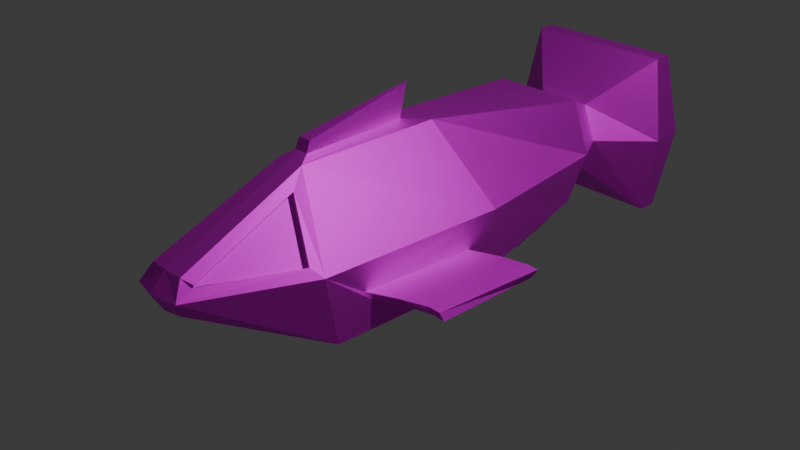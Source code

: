 # Source: TorpedoFish.blend  (saved by Blender 5.0.119; exported with 4.5.12 LTS)
import bpy
from mathutils import Matrix  # noqa: F401  (used for matrix-valued properties, if any)

bpy.ops.wm.read_factory_settings(use_empty=True)
scene = bpy.context.scene
scene.name = 'Scene'

# ---- collections
col_collection = bpy.data.collections.new('Collection'); scene.collection.children.link(col_collection)

# ---- images (referenced by path relative to the original .blend; pixels are not part of the script)
import os
ASSET_DIR = os.environ.get("B2B_ASSET_DIR", "")  # directory of the original .blend (textures are referenced by path, not embedded)
HERE = os.path.dirname(os.path.abspath(__file__))  # packed textures are extracted next to this script under _unpacked/

def load_image(name, relpath, width, height, colorspace="sRGB"):
    """Load a texture the original file referenced (path relative to the .blend, or extracted next to this script)."""
    p = next((c for c in (os.path.join(HERE, relpath), os.path.join(ASSET_DIR, relpath)) if relpath and os.path.exists(c)), "")
    if p:
        img = bpy.data.images.load(p, check_existing=True)
        img.name = name
    else:  # same state as the original file: an image datablock whose file is absent (Cycles renders it pink)
        img = bpy.data.images.new(name, width, height)
        img.source = "FILE"
        img.filepath = "//" + (relpath or name)
    img.colorspace_settings.name = colorspace
    return img
img_material_001_base_color = load_image('Material.001 Base Color', 'Material.001 Base Color.png', 1024, 1024, 'sRGB')

# ---- materials (node trees are filled in below, after node groups)
mat_material_001 = bpy.data.materials.new('Material.001')

# ---- material node trees
mat_material_001.use_nodes = True; mat_material_001.node_tree.nodes.clear()
_N = mat_material_001.node_tree.nodes; _L = mat_material_001.node_tree.links
n0 = _N.new('ShaderNodeBsdfPrincipled'); n0.name = 'Principled BSDF'; n0.location = (-200, 100)
n0.inputs[1].default_value = 1.0
n0.inputs[2].default_value = 0.6173
n0.inputs[3].default_value = 1.0
n1 = _N.new('ShaderNodeOutputMaterial'); n1.name = 'Material Output'; n1.location = (200, 100)
n2 = _N.new('ShaderNodeTexImage'); n2.name = 'Image Texture'; n2.location = (-490, 71)
n2.image = img_material_001_base_color
_L.new(n0.outputs[0], n1.inputs[0])
_L.new(n2.outputs[0], n0.inputs[0])
n1.is_active_output = True

# ---- world
world_world = bpy.data.worlds.new('World'); scene.world = world_world
world_world.use_nodes = True; world_world.node_tree.nodes.clear()
_N = world_world.node_tree.nodes; _L = world_world.node_tree.links
n0 = _N.new('ShaderNodeOutputWorld'); n0.name = 'World Output'; n0.location = (200, 100)
n1 = _N.new('ShaderNodeBackground'); n1.name = 'Background'; n1.location = (-200, 100)
n1.inputs[0].default_value = (0.05088, 0.05088, 0.05088, 1.0)
_L.new(n1.outputs[0], n0.inputs[0])
n0.is_active_output = True
world_world.color = (0.05088, 0.05088, 0.05088)
world_world.sun_shadow_jitter_overblur = 0.0

# ---- cameras
cam_camera = bpy.data.cameras.new('Camera')
cam_camera.clip_end = 100.0
cam_camera.ortho_scale = 7.314

# ---- lights
light_light = bpy.data.lights.new('Light', 'POINT')
light_light.energy = 1000.0
light_light.shadow_soft_size = 0.1

# ---- meshes
me_cube_001 = bpy.data.meshes.new('Cube.001')
me_cube_001.from_pydata([(0.8569, -0.6137, -0.5894), (0.08912, -0.7485, 0.7725), (0.4991, 1.769, -0.9615), (0.01882, 0.5652, 0.7759), (0.3155, -2.281, -0.003866), (0.2073, -2.391, -0.3376), (0.316, 3.056, -0.7783), (0.5534, 2.828, 0.5391), (0.3262, 3.321, -0.5127), (0.3262, 3.321, 0.3119), (0.8897, 3.908, -1.076), (0.8897, 3.908, 0.8754), (0.8897, 4.129, -1.076), (0.8897, 4.129, 0.8754), (0.0, 1.0, -1.0), (0.0, 0.7819, 0.7465), (0.0, -1.0, -1.0), (0.0, -0.819, 0.7496), (0.0, -2.423, -0.3497), (0.0, -2.376, 0.06789), (0.0, 2.828, -0.7398), (0.0, 2.828, 0.5391), (0.0, 3.321, -0.5127), (0.0, 3.321, 0.3119), (0.0, 3.908, -1.076), (0.0, 3.908, 0.8754), (0.0, 4.129, -1.076), (0.0, 4.129, 0.8754), (0.9214, 0.7037, -0.4851), (0.8188, -0.656, -0.5057), (0.298, -2.281, -0.04171), (0.7365, 2.882, -0.0946), (0.5145, 3.29, -0.09665), (1.067, 3.837, -0.09155), (1.025, 4.264, -0.09155), (0.0, 4.32, -0.09155), (0.0, -2.554, -0.1355), (0.8521, 0.6806, -0.6079), (0.5534, 2.828, -0.7398), (0.3043, 1.579, -1.134), (0.2733, 1.271, -0.9615), (0.2733, 2.557, -0.7783), (0.3043, 2.271, -1.036), (0.4256, 2.078, -1.134), (0.3273, 2.769, -1.036), (0.9976, 1.017, -0.09224), (0.8072, 1.004, -1.0), (0.8044, -1.003, -0.9714), (0.7367, -1.279, -0.03298), (0.2189, 0.8318, 0.7483), (0.0, 0.5808, 0.7697), (0.2641, -1.065, 0.524), (0.0, -0.7512, 0.7723), (0.0, 0.6354, 1.044), (0.0, -0.7167, 0.8534), (0.01129, 0.6335, 1.044), (0.0829, -0.7175, 0.8521), (0.0, 0.6482, 1.096), (0.0, -0.7098, 0.8694), (0.01045, 0.6463, 1.096), (0.08155, -0.7106, 0.8681), (0.0, 0.6482, 1.096), (0.0, -0.7098, 0.8694), (0.01045, 0.6463, 1.096), (0.08155, -0.7106, 0.8681), (0.0, 0.6535, 1.12), (0.0, -0.7061, 0.878), (0.01172, 0.6516, 1.119), (0.08117, -0.7069, 0.8767), (0.0, 0.6574, 1.137), (0.0, -0.7031, 0.885), (0.01255, 0.6555, 1.137), (0.08082, -0.7039, 0.8836), (0.0, 0.661, 1.154), (0.0, -0.6999, 0.8924), (0.0133, 0.6591, 1.154), (0.08042, -0.7007, 0.891), (0.2243, -2.361, 0.06175), (0.1674, -0.8767, 0.7123), (0.8629, -1.193, -0.1347), (0.3065, -2.484, -0.1392), (0.2565, -2.258, -0.05741), (0.2051, -1.042, 0.4704), (0.6777, -1.256, -0.08652), (0.239, -2.258, -0.09525), (0.9933, 1.0, -0.1103), (0.8103, 0.9882, -0.982), (0.8065, -0.9845, -0.9501), (0.8603, -1.177, -0.1486), (1.195, 0.9071, -0.5331), (1.128, 0.8843, -0.6559), (1.129, -0.405, -0.6374), (1.094, -0.4523, -0.5536), (1.455, 1.039, -0.5764), (1.381, 1.039, -0.6992), (1.39, -0.2756, -0.6807), (1.348, -0.2975, -0.5969), (1.581, 1.057, -0.5955), (1.507, 1.057, -0.7183), (1.519, -0.2645, -0.6998), (1.474, -0.2796, -0.6161), (-0.8569, -0.6137, -0.5894), (-0.08912, -0.7485, 0.7725), (-0.4991, 1.769, -0.9615), (-0.01882, 0.5652, 0.7759), (-0.3155, -2.281, -0.003866), (-0.2073, -2.391, -0.3376), (-0.316, 3.056, -0.7783), (-0.5534, 2.828, 0.5391), (-0.3262, 3.321, -0.5127), (-0.3262, 3.321, 0.3119), (-0.8897, 3.908, -1.076), (-0.8897, 3.908, 0.8754), (-0.8897, 4.129, -1.076), (-0.8897, 4.129, 0.8754), (-0.9214, 0.7037, -0.4851), (-0.8188, -0.656, -0.5057), (-0.298, -2.281, -0.04171), (-0.7365, 2.882, -0.0946), (-0.5145, 3.29, -0.09665), (-1.067, 3.837, -0.09155), (-1.025, 4.264, -0.09155), (-0.8521, 0.6806, -0.6079), (-0.5534, 2.828, -0.7398), (-0.3043, 1.579, -1.134), (-0.2733, 1.271, -0.9615), (-0.2733, 2.557, -0.7783), (-0.3043, 2.271, -1.036), (-0.4256, 2.078, -1.134), (-0.3273, 2.769, -1.036), (-0.9976, 1.017, -0.09224), (-0.8072, 1.004, -1.0), (-0.8044, -1.003, -0.9714), (-0.7367, -1.279, -0.03298), (-0.2189, 0.8318, 0.7483), (-0.2641, -1.065, 0.524), (-0.01129, 0.6335, 1.044), (-0.0829, -0.7175, 0.8521), (-0.01045, 0.6463, 1.096), (-0.08155, -0.7106, 0.8681), (-0.01045, 0.6463, 1.096), (-0.08155, -0.7106, 0.8681), (-0.01172, 0.6516, 1.119), (-0.08117, -0.7069, 0.8767), (-0.01255, 0.6555, 1.137), (-0.08082, -0.7039, 0.8836), (-0.0133, 0.6591, 1.154), (-0.08042, -0.7007, 0.891), (-0.2243, -2.361, 0.06175), (-0.1674, -0.8767, 0.7123), (-0.8629, -1.193, -0.1347), (-0.3065, -2.484, -0.1392), (-0.2565, -2.258, -0.05741), (-0.2051, -1.042, 0.4704), (-0.6777, -1.256, -0.08652), (-0.239, -2.258, -0.09525), (-0.9933, 1.0, -0.1103), (-0.8103, 0.9882, -0.982), (-0.8065, -0.9845, -0.9501), (-0.8603, -1.177, -0.1486), (-1.195, 0.9071, -0.5331), (-1.128, 0.8843, -0.6559), (-1.129, -0.405, -0.6374), (-1.094, -0.4523, -0.5536), (-1.455, 1.039, -0.5764), (-1.381, 1.039, -0.6992), (-1.39, -0.2756, -0.6807), (-1.348, -0.2975, -0.5969), (-1.581, 1.057, -0.5955), (-1.507, 1.057, -0.7183), (-1.519, -0.2645, -0.6998), (-1.474, -0.2796, -0.6161)], [], [(15, 49, 7, 21), (45, 49, 78, 79), (14, 46, 47, 16), (51, 4, 81, 82), (16, 47, 5, 18), (21, 7, 9, 23), (45, 46, 38, 31), (32, 8, 10, 33), (31, 38, 8, 32), (25, 11, 13, 27), (23, 9, 11, 25), (35, 27, 13, 34), (33, 10, 12, 34), (10, 24, 26, 12), (8, 22, 24, 10), (38, 20, 22, 8), (80, 77, 19, 36), (78, 17, 19, 77), (1, 3, 55, 56), (41, 6, 44, 42), (5, 80, 36, 18), (11, 33, 34, 13), (26, 35, 34, 12), (7, 31, 32, 9), (9, 32, 33, 11), (49, 45, 31, 7), (47, 79, 80, 5), (28, 29, 92, 89), (2, 6, 38, 46), (40, 2, 46, 14), (6, 41, 20, 38), (41, 40, 14, 20), (43, 39, 42, 44), (6, 2, 43, 44), (40, 41, 42, 39), (2, 40, 39, 43), (85, 86, 46, 45), (86, 87, 47, 46), (87, 88, 79, 47), (88, 85, 45, 79), (50, 3, 49, 15), (3, 1, 78, 49), (1, 52, 17, 78), (52, 50, 15, 17), (55, 53, 57, 59), (50, 52, 54, 53), (52, 1, 56, 54), (3, 50, 53, 55), (60, 59, 63, 64), (56, 55, 59, 60), (53, 54, 58, 57), (54, 56, 60, 58), (64, 63, 67, 68), (57, 58, 62, 61), (58, 60, 64, 62), (59, 57, 61, 63), (66, 68, 72, 70), (61, 62, 66, 65), (62, 64, 68, 66), (63, 61, 65, 67), (72, 71, 75, 76), (67, 65, 69, 71), (68, 67, 71, 72), (65, 66, 70, 69), (73, 74, 76, 75), (69, 70, 74, 73), (70, 72, 76, 74), (71, 69, 73, 75), (4, 51, 78, 77), (51, 48, 79, 78), (30, 4, 77, 80), (48, 30, 80, 79), (83, 82, 81, 84), (30, 48, 83, 84), (48, 51, 82, 83), (4, 30, 84, 81), (28, 37, 86, 85), (37, 0, 87, 86), (0, 29, 88, 87), (29, 28, 85, 88), (92, 91, 95, 96), (0, 37, 90, 91), (29, 0, 91, 92), (37, 28, 89, 90), (96, 95, 99, 100), (90, 89, 93, 94), (89, 92, 96, 93), (91, 90, 94, 95), (98, 97, 100, 99), (94, 93, 97, 98), (93, 96, 100, 97), (95, 94, 98, 99), (15, 21, 108, 134), (130, 150, 149, 134), (14, 16, 132, 131), (135, 153, 152, 105), (16, 18, 106, 132), (21, 23, 110, 108), (130, 118, 123, 131), (119, 120, 111, 109), (118, 119, 109, 123), (25, 27, 114, 112), (23, 25, 112, 110), (35, 121, 114, 27), (120, 121, 113, 111), (111, 113, 26, 24), (109, 111, 24, 22), (123, 109, 22, 20), (151, 36, 19, 148), (149, 148, 19, 17), (102, 137, 136, 104), (126, 127, 129, 107), (106, 18, 36, 151), (112, 114, 121, 120), (26, 113, 121, 35), (108, 110, 119, 118), (110, 112, 120, 119), (134, 108, 118, 130), (132, 106, 151, 150), (115, 160, 163, 116), (103, 131, 123, 107), (125, 14, 131, 103), (107, 123, 20, 126), (126, 20, 14, 125), (128, 129, 127, 124), (107, 129, 128, 103), (125, 124, 127, 126), (103, 128, 124, 125), (156, 130, 131, 157), (157, 131, 132, 158), (158, 132, 150, 159), (159, 150, 130, 156), (50, 15, 134, 104), (104, 134, 149, 102), (102, 149, 17, 52), (136, 138, 57, 53), (52, 54, 137, 102), (104, 136, 53, 50), (139, 141, 140, 138), (137, 139, 138, 136), (54, 58, 139, 137), (141, 143, 142, 140), (58, 62, 141, 139), (138, 140, 61, 57), (66, 70, 145, 143), (62, 66, 143, 141), (140, 142, 65, 61), (145, 147, 146, 144), (142, 144, 69, 65), (143, 145, 144, 142), (73, 146, 147, 74), (70, 74, 147, 145), (144, 146, 73, 69), (105, 148, 149, 135), (135, 149, 150, 133), (117, 151, 148, 105), (133, 150, 151, 117), (154, 155, 152, 153), (117, 155, 154, 133), (133, 154, 153, 135), (105, 152, 155, 117), (115, 156, 157, 122), (122, 157, 158, 101), (101, 158, 159, 116), (116, 159, 156, 115), (163, 167, 166, 162), (101, 162, 161, 122), (116, 163, 162, 101), (122, 161, 160, 115), (167, 171, 170, 166), (161, 165, 164, 160), (160, 164, 167, 163), (162, 166, 165, 161), (169, 170, 171, 168), (165, 169, 168, 164), (164, 168, 171, 167), (166, 170, 169, 165)])
_uv = me_cube_001.uv_layers.new(name='UVMap')
_uv.uv.foreach_set('vector', [0.383, 0.3208, 0.3625, 0.3085, 0.3127, 0.003879, 0.3656, 0.01586, 0.1889, 0.2748, 0.3625, 0.3085, 0.357, 0.567, 0.1889, 0.6104, 0.4086, 0.48, 0.5287, 0.4763, 0.534, 0.782, 0.4152, 0.7848, 0.8787, 0.5746, 0.8844, 0.7764, 0.8736, 0.776, 0.8679, 0.5742, 0.4152, 0.7848, 0.534, 0.782, 0.4289, 0.9942, 0.3986, 1.0, 0.71, 0.5142, 0.71, 0.4335, 0.7562, 0.4466, 0.7562, 0.4942, 0.1466, 0.3681, 0.006705, 0.3887, -1.127e-08, 0.1053, 0.1, 0.08513, 0.8171, 0.6131, 0.8341, 0.6776, 0.7429, 0.7188, 0.7429, 0.5742, 0.1, 0.08513, -1.127e-08, 0.1053, 0.01632, 0.02097, 0.08439, 0.01947, 0.7888, 0.4335, 0.7888, 0.5207, 0.7562, 0.5272, 0.7562, 0.4401, 0.6361, 0.7069, 0.6361, 0.6572, 0.7429, 0.5742, 0.7429, 0.7096, 0.5425, 0.156, 0.534, 0.006095, 0.6636, -1.049e-09, 0.6893, 0.1477, 0.7542, 0.1381, 0.7542, 0.291, 0.7212, 0.2932, 0.6893, 0.1438, 0.534, 0.03363, 0.4015, 0.03712, 0.4008, 0.003494, 0.5332, -3.86e-08, 0.4336, 0.1238, 0.385, 0.1251, 0.4015, 0.03712, 0.534, 0.03363, 0.4765, 0.1987, 0.3941, 0.2008, 0.385, 0.1251, 0.4336, 0.1238, 0.6361, 0.7441, 0.6493, 0.7097, 0.6834, 0.7096, 0.6823, 0.7468, 0.357, 0.567, 0.3777, 0.5614, 0.2912, 0.8044, 0.2691, 0.7973, 0.8483, 0.5175, 0.8163, 0.3213, 0.854, 0.3035, 0.8591, 0.5106, 0.8074, 0.07579, 0.8139, -7.791e-08, 0.8495, 0.04679, 0.8431, 0.1226, 0.652, 0.7696, 0.6361, 0.7441, 0.6823, 0.7468, 0.6834, 0.7729, 0.7242, -3.031e-08, 0.7542, 0.1381, 0.6893, 0.1438, 0.6912, 0.002261, 0.534, 0.3001, 0.5425, 0.156, 0.6893, 0.1477, 0.6636, 0.294, 0.1889, 0.07276, 0.1, 0.08513, 0.08439, 0.01947, 0.1381, -6.938e-08, 0.8144, 0.3307, 0.8106, 0.3975, 0.71, 0.4335, 0.71, 0.3001, 0.3625, 0.3085, 0.1889, 0.2748, 0.2202, -1.95e-08, 0.3127, 0.003879, 0.05165, 0.6859, 0.181, 0.6942, 0.1889, 0.8731, 0.1546, 0.862, 0.71, 0.3672, 0.7095, 0.5742, 0.6787, 0.5377, 0.6794, 0.3309, 0.4791, 0.3608, 0.4416, 0.165, 0.4765, 0.1987, 0.5287, 0.4763, 0.4471, 0.4376, 0.4791, 0.3608, 0.5287, 0.4763, 0.4086, 0.48, 0.4416, 0.165, 0.4369, 0.2411, 0.3941, 0.2008, 0.4765, 0.1987, 0.4369, 0.2411, 0.4471, 0.4376, 0.4086, 0.48, 0.3941, 0.2008, 0.8816, 0.4062, 0.8612, 0.4817, 0.8612, 0.376, 0.867, 0.3001, 0.8679, 0.5742, 0.8669, 0.7742, 0.8341, 0.7301, 0.8346, 0.6226, 0.8192, 0.2736, 0.8074, 0.07579, 0.8431, 0.1226, 0.8495, 0.2288, 0.8669, 0.7742, 0.8679, 0.8431, 0.8383, 0.8014, 0.8341, 0.7301, 0.1441, 0.371, 0.00978, 0.3906, 0.006705, 0.3887, 0.1466, 0.3681, 0.00978, 0.3906, 0.05448, 0.6827, 0.05165, 0.6859, 0.006705, 0.3887, 0.05448, 0.6827, 0.1785, 0.6921, 0.181, 0.6942, 0.05165, 0.6859, 0.1785, 0.6921, 0.1441, 0.371, 0.1466, 0.3681, 0.181, 0.6942, 0.385, 0.3507, 0.3839, 0.3526, 0.3625, 0.3085, 0.383, 0.3208, 0.3839, 0.3526, 0.3721, 0.5486, 0.357, 0.567, 0.3625, 0.3085, 0.3721, 0.5486, 0.3806, 0.5509, 0.3777, 0.5614, 0.357, 0.567, 0.7577, 0.01033, 0.7577, 0.2134, 0.7542, 0.244, 0.7542, -1.238e-10, 0.7116, 0.5589, 0.71, 0.5591, 0.7102, 0.5516, 0.7116, 0.5514, 0.7577, 0.2134, 0.7577, 0.01033, 0.7701, 0.01556, 0.7995, 0.2216, 0.7236, 0.5302, 0.71, 0.5301, 0.711, 0.5171, 0.7236, 0.5168, 0.8163, 0.3213, 0.8144, 0.3187, 0.8536, 0.3029, 0.854, 0.3035, 0.534, 0.5547, 0.534, 0.5547, 0.534, 0.5547, 0.534, 0.5547, 0.8591, 0.5106, 0.854, 0.3035, 0.8612, 0.3001, 0.8612, 0.5091, 0.7995, 0.2216, 0.7701, 0.01556, 0.7725, 0.01662, 0.8074, 0.2236, 0.7236, 0.5168, 0.711, 0.5171, 0.7112, 0.5145, 0.7236, 0.5142, 0.8836, 0.2126, 0.8783, 0.003686, 0.8817, 0.002167, 0.8847, 0.2118, 0.534, 0.5547, 0.534, 0.5547, 0.534, 0.5547, 0.534, 0.5547, 0.534, 0.5547, 0.534, 0.5547, 0.534, 0.5547, 0.534, 0.5547, 0.534, 0.5547, 0.534, 0.5547, 0.534, 0.5547, 0.534, 0.5547, 0.7124, 0.5302, 0.7124, 0.5426, 0.7113, 0.5425, 0.7113, 0.5302, 0.8783, 0.003604, 0.8731, 0.2134, 0.872, 0.2126, 0.8749, 0.002115, 0.7138, 0.5303, 0.7138, 0.5427, 0.7124, 0.5426, 0.7124, 0.5302, 0.7115, 0.5512, 0.71, 0.5514, 0.71, 0.548, 0.7117, 0.5478, 0.8856, 0.2111, 0.8842, 0.001065, 0.8866, -4.427e-09, 0.8866, 0.2104, 0.7117, 0.5478, 0.71, 0.548, 0.71, 0.5454, 0.7118, 0.5452, 0.8847, 0.2118, 0.8817, 0.002167, 0.8842, 0.001065, 0.8856, 0.2111, 0.8749, 0.002115, 0.872, 0.2126, 0.871, 0.212, 0.8724, 0.001039, 0.8896, 0.3001, 0.8896, 0.5112, 0.8816, 0.5109, 0.8883, 0.3003, 0.8724, 0.001039, 0.871, 0.212, 0.87, 0.2113, 0.87, 2.591e-08, 0.7113, 0.5302, 0.7113, 0.5425, 0.7101, 0.5424, 0.71, 0.5302, 0.7118, 0.5452, 0.71, 0.5454, 0.71, 0.5429, 0.7119, 0.5427, 0.2529, 0.7842, 0.3248, 0.5956, 0.357, 0.567, 0.2691, 0.7973, 0.3248, 0.5956, 0.2127, 0.6248, 0.1889, 0.6104, 0.357, 0.567, 0.2501, 0.7851, 0.2529, 0.7842, 0.2691, 0.7973, 0.237, 0.8166, 0.2127, 0.6248, 0.2501, 0.7851, 0.237, 0.8166, 0.1889, 0.6104, 0.534, 0.6219, 0.6282, 0.5547, 0.6282, 0.7565, 0.6259, 0.7584, 0.636, 0.5547, 0.636, 0.7082, 0.6282, 0.7117, 0.6282, 0.5582, 0.6966, 0.8259, 0.6966, 0.71, 0.7082, 0.7096, 0.7082, 0.8256, 0.8844, 0.7764, 0.8787, 0.7787, 0.8679, 0.7783, 0.8736, 0.776, 0.09249, 0.4228, 0.07262, 0.4278, 0.00978, 0.3906, 0.1441, 0.371, 0.07262, 0.4278, 0.1018, 0.6196, 0.05448, 0.6827, 0.00978, 0.3906, 0.1018, 0.6196, 0.1138, 0.6229, 0.1785, 0.6921, 0.05448, 0.6827, 0.1138, 0.6229, 0.09249, 0.4228, 0.1441, 0.371, 0.1785, 0.6921, 0.6841, 0.7502, 0.6944, 0.7552, 0.6947, 0.7941, 0.6834, 0.7877, 0.534, 0.5547, 0.534, 0.3575, 0.5766, 0.3265, 0.576, 0.5229, 0.6862, 0.7096, 0.6966, 0.7152, 0.6944, 0.7552, 0.6841, 0.7502, 0.7902, 0.4335, 0.8104, 0.4412, 0.8092, 0.4912, 0.7892, 0.4838, 0.6834, 0.7877, 0.6947, 0.7941, 0.6966, 0.8136, 0.6851, 0.8068, 0.7892, 0.4838, 0.8092, 0.4912, 0.8094, 0.5356, 0.7888, 0.5284, 0.6794, 0.3309, 0.6787, 0.5377, 0.6503, 0.5091, 0.6503, 0.3055, 0.576, 0.5229, 0.5766, 0.3265, 0.6158, 0.3028, 0.6164, 0.5031, 0.8495, 8.053e-09, 0.87, 0.0007165, 0.87, 0.1984, 0.8587, 0.1981, 0.7888, 0.5284, 0.8094, 0.5356, 0.8104, 0.555, 0.7898, 0.5477, 0.6503, 0.3055, 0.6503, 0.5091, 0.6361, 0.5037, 0.6361, 0.3001, 0.6164, 0.5031, 0.6158, 0.3028, 0.6352, 0.3001, 0.6361, 0.5014, 0.383, 0.3208, 0.3656, 0.01586, 0.3127, 0.003879, 0.3625, 0.3085, 0.1889, 0.2748, 0.1889, 0.6104, 0.357, 0.567, 0.3625, 0.3085, 0.4086, 0.48, 0.4152, 0.7848, 0.534, 0.782, 0.5287, 0.4763, 0.8787, 0.5746, 0.8679, 0.5742, 0.8736, 0.776, 0.8844, 0.7764, 0.4152, 0.7848, 0.3986, 1.0, 0.4289, 0.9942, 0.534, 0.782, 0.71, 0.5142, 0.7562, 0.4942, 0.7562, 0.4466, 0.71, 0.4335, 0.1466, 0.3681, 0.1, 0.08513, -1.127e-08, 0.1053, 0.006705, 0.3887, 0.8171, 0.6131, 0.7429, 0.5742, 0.7429, 0.7188, 0.8341, 0.6776, 0.1, 0.08513, 0.08439, 0.01947, 0.01632, 0.02097, -1.127e-08, 0.1053, 0.7888, 0.4335, 0.7562, 0.4401, 0.7562, 0.5272, 0.7888, 0.5207, 0.6361, 0.7069, 0.7429, 0.7096, 0.7429, 0.5742, 0.6361, 0.6572, 0.5425, 0.156, 0.6893, 0.1477, 0.6636, -1.049e-09, 0.534, 0.006095, 0.7542, 0.1381, 0.6893, 0.1438, 0.7212, 0.2932, 0.7542, 0.291, 0.534, 0.03363, 0.5332, -3.86e-08, 0.4008, 0.003494, 0.4015, 0.03712, 0.4336, 0.1238, 0.534, 0.03363, 0.4015, 0.03712, 0.385, 0.1251, 0.4765, 0.1987, 0.4336, 0.1238, 0.385, 0.1251, 0.3941, 0.2008, 0.6361, 0.7441, 0.6823, 0.7468, 0.6834, 0.7096, 0.6493, 0.7097, 0.357, 0.567, 0.2691, 0.7973, 0.2912, 0.8044, 0.3777, 0.5614, 0.8483, 0.5175, 0.8591, 0.5106, 0.854, 0.3035, 0.8163, 0.3213, 0.8074, 0.07579, 0.8431, 0.1226, 0.8495, 0.04679, 0.8139, -7.791e-08, 0.652, 0.7696, 0.6834, 0.7729, 0.6823, 0.7468, 0.6361, 0.7441, 0.7242, -3.031e-08, 0.6912, 0.002261, 0.6893, 0.1438, 0.7542, 0.1381, 0.534, 0.3001, 0.6636, 0.294, 0.6893, 0.1477, 0.5425, 0.156, 0.1889, 0.07276, 0.1381, -6.938e-08, 0.08439, 0.01947, 0.1, 0.08513, 0.8144, 0.3307, 0.71, 0.3001, 0.71, 0.4335, 0.8106, 0.3975, 0.3625, 0.3085, 0.3127, 0.003879, 0.2202, -1.95e-08, 0.1889, 0.2748, 0.05165, 0.6859, 0.1546, 0.862, 0.1889, 0.8731, 0.181, 0.6942, 0.71, 0.3672, 0.6794, 0.3309, 0.6787, 0.5377, 0.7095, 0.5742, 0.4791, 0.3608, 0.5287, 0.4763, 0.4765, 0.1987, 0.4416, 0.165, 0.4471, 0.4376, 0.4086, 0.48, 0.5287, 0.4763, 0.4791, 0.3608, 0.4416, 0.165, 0.4765, 0.1987, 0.3941, 0.2008, 0.4369, 0.2411, 0.4369, 0.2411, 0.3941, 0.2008, 0.4086, 0.48, 0.4471, 0.4376, 0.8816, 0.4062, 0.867, 0.3001, 0.8612, 0.376, 0.8612, 0.4817, 0.8679, 0.5742, 0.8346, 0.6226, 0.8341, 0.7301, 0.8669, 0.7742, 0.8192, 0.2736, 0.8495, 0.2288, 0.8431, 0.1226, 0.8074, 0.07579, 0.8669, 0.7742, 0.8341, 0.7301, 0.8383, 0.8014, 0.8679, 0.8431, 0.1441, 0.371, 0.1466, 0.3681, 0.006705, 0.3887, 0.00978, 0.3906, 0.00978, 0.3906, 0.006705, 0.3887, 0.05165, 0.6859, 0.05448, 0.6827, 0.05448, 0.6827, 0.05165, 0.6859, 0.181, 0.6942, 0.1785, 0.6921, 0.1785, 0.6921, 0.181, 0.6942, 0.1466, 0.3681, 0.1441, 0.371, 0.385, 0.3507, 0.383, 0.3208, 0.3625, 0.3085, 0.3839, 0.3526, 0.3839, 0.3526, 0.3625, 0.3085, 0.357, 0.567, 0.3721, 0.5486, 0.3721, 0.5486, 0.357, 0.567, 0.3777, 0.5614, 0.3806, 0.5509, 0.7116, 0.5589, 0.7116, 0.5514, 0.7102, 0.5516, 0.71, 0.5591, 0.7236, 0.5302, 0.7236, 0.5168, 0.711, 0.5171, 0.71, 0.5301, 0.8163, 0.3213, 0.854, 0.3035, 0.8536, 0.3029, 0.8144, 0.3187, 0.534, 0.5547, 0.534, 0.5547, 0.534, 0.5547, 0.534, 0.5547, 0.8591, 0.5106, 0.8612, 0.5091, 0.8612, 0.3001, 0.854, 0.3035, 0.7236, 0.5168, 0.7236, 0.5142, 0.7112, 0.5145, 0.711, 0.5171, 0.8836, 0.2126, 0.8847, 0.2118, 0.8817, 0.002167, 0.8783, 0.003686, 0.534, 0.5547, 0.534, 0.5547, 0.534, 0.5547, 0.534, 0.5547, 0.534, 0.5547, 0.534, 0.5547, 0.534, 0.5547, 0.534, 0.5547, 0.7124, 0.5302, 0.7113, 0.5302, 0.7113, 0.5425, 0.7124, 0.5426, 0.7138, 0.5303, 0.7124, 0.5302, 0.7124, 0.5426, 0.7138, 0.5427, 0.7115, 0.5512, 0.7117, 0.5478, 0.71, 0.548, 0.71, 0.5514, 0.8856, 0.2111, 0.8866, 0.2104, 0.8866, -4.427e-09, 0.8842, 0.001065, 0.7117, 0.5478, 0.7118, 0.5452, 0.71, 0.5454, 0.71, 0.548, 0.8847, 0.2118, 0.8856, 0.2111, 0.8842, 0.001065, 0.8817, 0.002167, 0.8896, 0.3001, 0.8883, 0.3003, 0.8816, 0.5109, 0.8896, 0.5112, 0.7113, 0.5302, 0.71, 0.5302, 0.7101, 0.5424, 0.7113, 0.5425, 0.7118, 0.5452, 0.7119, 0.5427, 0.71, 0.5429, 0.71, 0.5454, 0.2529, 0.7842, 0.2691, 0.7973, 0.357, 0.567, 0.3248, 0.5956, 0.3248, 0.5956, 0.357, 0.567, 0.1889, 0.6104, 0.2127, 0.6248, 0.2501, 0.7851, 0.237, 0.8166, 0.2691, 0.7973, 0.2529, 0.7842, 0.2127, 0.6248, 0.1889, 0.6104, 0.237, 0.8166, 0.2501, 0.7851, 0.534, 0.6219, 0.6259, 0.7584, 0.6282, 0.7565, 0.6282, 0.5547, 0.636, 0.5547, 0.6282, 0.5582, 0.6282, 0.7117, 0.636, 0.7082, 0.6966, 0.8259, 0.7082, 0.8256, 0.7082, 0.7096, 0.6966, 0.71, 0.8844, 0.7764, 0.8736, 0.776, 0.8679, 0.7783, 0.8787, 0.7787, 0.09249, 0.4228, 0.1441, 0.371, 0.00978, 0.3906, 0.07262, 0.4278, 0.07262, 0.4278, 0.00978, 0.3906, 0.05448, 0.6827, 0.1018, 0.6196, 0.1018, 0.6196, 0.05448, 0.6827, 0.1785, 0.6921, 0.1138, 0.6229, 0.1138, 0.6229, 0.1785, 0.6921, 0.1441, 0.371, 0.09249, 0.4228, 0.6841, 0.7502, 0.6834, 0.7877, 0.6947, 0.7941, 0.6944, 0.7552, 0.534, 0.5547, 0.576, 0.5229, 0.5766, 0.3265, 0.534, 0.3575, 0.6862, 0.7096, 0.6841, 0.7502, 0.6944, 0.7552, 0.6966, 0.7152, 0.7902, 0.4335, 0.7892, 0.4838, 0.8092, 0.4912, 0.8104, 0.4412, 0.6834, 0.7877, 0.6851, 0.8068, 0.6966, 0.8136, 0.6947, 0.7941, 0.7892, 0.4838, 0.7888, 0.5284, 0.8094, 0.5356, 0.8092, 0.4912, 0.6794, 0.3309, 0.6503, 0.3055, 0.6503, 0.5091, 0.6787, 0.5377, 0.576, 0.5229, 0.6164, 0.5031, 0.6158, 0.3028, 0.5766, 0.3265, 0.8495, 8.053e-09, 0.8587, 0.1981, 0.87, 0.1984, 0.87, 0.0007165, 0.7888, 0.5284, 0.7898, 0.5477, 0.8104, 0.555, 0.8094, 0.5356, 0.6503, 0.3055, 0.6361, 0.3001, 0.6361, 0.5037, 0.6503, 0.5091, 0.6164, 0.5031, 0.6361, 0.5014, 0.6352, 0.3001, 0.6158, 0.3028])
me_cube_001.materials.append(mat_material_001)
me_cube_001.update()
arm_armature = bpy.data.armatures.new('Armature')  # bones are not reproduced

# ---- objects
ob_light = bpy.data.objects.new('Light', light_light)
ob_camera = bpy.data.objects.new('Camera', cam_camera)
ob_cube = bpy.data.objects.new('Cube', me_cube_001)
ob_armature = bpy.data.objects.new('Armature', arm_armature)

# ---- transforms, parenting, visibility, modifiers, constraints
ob_light.location = (4.076, 1.005, 5.904)
ob_light.rotation_euler = (0.6503, 0.05522, 1.866)
ob_light.lock_rotations_4d = False
ob_light.empty_display_type = 'ARROWS'
ob_light.color = (0.0, 0.0, 0.0, 0.0)
ob_light.lineart.crease_threshold = 0.0
ob_camera.location = (7.359, -6.926, 4.958)
ob_camera.rotation_euler = (1.109, 0.0, 0.8149)
ob_camera.lock_rotations_4d = False
ob_camera.empty_display_type = 'ARROWS'
ob_camera.color = (0.0, 0.0, 0.0, 0.0)
ob_camera.display_type = 'WIRE'
ob_camera.lineart.crease_threshold = 0.0
ob_cube.parent = ob_armature
ob_cube.location = (0.0, 0.0, 0.0)
_vg = ob_cube.vertex_groups.new(name='Bone')
for _i, _w in zip([0, 2, 3, 7, 14, 15, 16, 21, 28, 29, 37, 39, 40, 41, 42, 43, 44, 45, 46, 47, 49, 50, 53, 55, 57, 59, 61, 62, 63, 64, 65, 66, 67, 68, 69, 70, 71, 72, 73, 74, 75, 76, 85, 86, 87, 89, 90, 91, 92, 93, 94, 95, 96, 97, 98, 99, 100, 101, 103, 104, 108, 115, 116, 122, 124, 125, 126, 127, 128, 129, 130, 131, 132, 134, 136, 138, 140, 141, 142, 143, 144, 145, 146, 147, 156, 157, 158, 160, 161, 162, 163, 164, 165, 166, 167, 168, 169, 170, 171], [0.1462, 0.2112, 0.9114, 0.05611, 0.4376, 1.0, 0.005598, 0.06703, 0.5214, 0.1342, 0.5169, 0.2399, 0.3067, 0.01248, 0.1035, 0.1419, 0.02933, 0.5294, 0.4624, 0.02541, 0.9824, 0.9654, 0.934, 0.931, 0.9493, 0.9451, 0.06993, 0.1283, 0.07002, 0.1261, 0.06954, 0.1281, 0.06965, 0.1259, 0.06926, 0.1277, 0.06938, 0.1258, 0.06898, 0.1273, 0.0691, 0.1256, 0.5269, 0.464, 0.03461, 0.5239, 0.5248, 0.2419, 0.2315, 0.5307, 0.5332, 0.289, 0.2842, 0.5318, 0.5316, 0.2952, 0.2927, 0.1462, 0.2112, 0.9114, 0.05611, 0.5214, 0.1342, 0.5169, 0.2399, 0.3067, 0.01248, 0.1035, 0.1419, 0.02933, 0.5294, 0.4624, 0.02541, 0.9824, 0.931, 0.9451, 0.07002, 0.1261, 0.06965, 0.1259, 0.06938, 0.1258, 0.0691, 0.1256, 0.5269, 0.464, 0.03461, 0.5239, 0.5248, 0.2419, 0.2315, 0.5307, 0.5332, 0.289, 0.2842, 0.5318, 0.5316, 0.2952, 0.2927]): _vg.add([_i], _w, 'REPLACE')
_vg = ob_cube.vertex_groups.new(name='Bone.001')
for _i, _w in zip([0, 2, 3, 6, 14, 15, 16, 28, 29, 31, 37, 38, 39, 40, 41, 42, 43, 44, 45, 46, 49, 50, 53, 55, 57, 59, 85, 86, 87, 89, 90, 91, 92, 93, 94, 95, 96, 97, 98, 99, 100, 101, 103, 104, 107, 115, 116, 118, 122, 123, 124, 125, 126, 127, 128, 129, 130, 131, 134, 136, 138, 156, 157, 158, 160, 161, 162, 163, 164, 165, 166, 167, 168, 169, 170, 171], [0.08168, 0.3911, 0.05597, 0.01601, 0.52, 0.07276, 0.005996, 0.2772, 0.07735, 0.009082, 0.2698, 0.07047, 0.4224, 0.5206, 0.09072, 0.207, 0.2701, 0.1035, 0.4166, 0.4539, 0.07552, 0.05859, 0.05699, 0.05685, 0.05795, 0.0577, 0.4125, 0.4467, 0.001907, 0.2768, 0.2758, 0.1313, 0.1266, 0.2798, 0.2806, 0.1556, 0.1534, 0.2803, 0.28, 0.1589, 0.1576, 0.08168, 0.3911, 0.05597, 0.01601, 0.2772, 0.07735, 0.009082, 0.2698, 0.07047, 0.4224, 0.5206, 0.09072, 0.207, 0.2701, 0.1035, 0.4166, 0.4539, 0.07552, 0.05685, 0.0577, 0.4125, 0.4467, 0.001907, 0.2768, 0.2758, 0.1313, 0.1266, 0.2798, 0.2806, 0.1556, 0.1534, 0.2803, 0.28, 0.1589, 0.1576]): _vg.add([_i], _w, 'REPLACE')
_vg = ob_cube.vertex_groups.new(name='Bone.002')
for _i, _w in zip([2, 6, 7, 8, 9, 20, 21, 22, 23, 31, 32, 38, 39, 40, 41, 42, 43, 44, 103, 107, 108, 109, 110, 118, 119, 123, 124, 125, 126, 127, 128, 129], [0.2339, 0.5789, 0.484, 0.06452, 0.04355, 0.3256, 0.165, 0.05709, 0.01159, 0.1684, 0.02438, 0.5617, 0.1918, 0.09058, 0.4473, 0.3858, 0.3558, 0.492, 0.2339, 0.5789, 0.484, 0.06452, 0.04355, 0.1684, 0.02438, 0.5617, 0.1918, 0.09058, 0.4473, 0.3858, 0.3558, 0.492]): _vg.add([_i], _w, 'REPLACE')
_vg = ob_cube.vertex_groups.new(name='Bone.003')
for _i, _w in zip([2, 6, 7, 8, 9, 15, 20, 21, 22, 23, 31, 32, 38, 39, 41, 42, 43, 44, 50, 53, 55, 57, 59, 103, 107, 108, 109, 110, 118, 119, 123, 124, 126, 127, 128, 129, 136, 138], [0.08102, 0.2296, 0.3059, 0.05194, 0.06219, 0.02145, 0.45, 0.6195, 0.08313, 0.07189, 0.6296, 0.0927, 0.1999, 0.06798, 0.2625, 0.1763, 0.1289, 0.2148, 0.004864, 0.0009544, 0.0004549, 0.001881, 0.001355, 0.08102, 0.2296, 0.3059, 0.05194, 0.06219, 0.6296, 0.0927, 0.1999, 0.06798, 0.2625, 0.1763, 0.1289, 0.2148, 0.0004549, 0.001355]): _vg.add([_i], _w, 'REPLACE')
_vg = ob_cube.vertex_groups.new(name='Bone.004')
for _i, _w in zip([2, 6, 7, 8, 9, 10, 11, 12, 13, 20, 21, 22, 23, 24, 25, 26, 27, 31, 32, 33, 34, 35, 38, 39, 41, 42, 43, 44, 103, 107, 108, 109, 110, 111, 112, 113, 114, 118, 119, 120, 121, 123, 124, 126, 127, 128, 129], [0.05665, 0.1628, 0.1449, 0.876, 0.8825, 0.9687, 0.9682, 0.9743, 0.9737, 0.27, 0.1553, 0.8669, 0.8894, 0.9659, 0.9639, 0.9766, 0.9749, 0.1475, 0.8612, 0.9621, 0.981, 0.9999, 0.148, 0.04206, 0.1649, 0.1145, 0.08554, 0.1455, 0.05665, 0.1628, 0.1449, 0.876, 0.8825, 0.9687, 0.9682, 0.9743, 0.9737, 0.1475, 0.8612, 0.9621, 0.981, 0.148, 0.04206, 0.1649, 0.1145, 0.08554, 0.1455]): _vg.add([_i], _w, 'REPLACE')
_vg = ob_cube.vertex_groups.new(name='Bone.005')
for _i, _w in zip([0, 1, 4, 14, 16, 17, 28, 29, 30, 37, 46, 47, 48, 51, 52, 54, 56, 58, 60, 61, 62, 63, 64, 65, 66, 67, 68, 69, 70, 71, 72, 73, 74, 75, 76, 78, 79, 81, 82, 83, 84, 86, 87, 88, 89, 90, 91, 92, 93, 94, 95, 96, 97, 98, 99, 100, 101, 102, 105, 115, 116, 117, 122, 131, 132, 133, 135, 137, 139, 140, 141, 142, 143, 144, 145, 146, 147, 149, 150, 152, 153, 154, 155, 157, 158, 159, 160, 161, 162, 163, 164, 165, 166, 167, 168, 169, 170, 171], [0.5309, 1.0, 0.02035, 0.01808, 0.4727, 1.0, 0.1241, 0.5321, 0.04052, 0.1348, 0.02506, 0.5284, 0.5479, 0.8967, 1.0, 1.0, 1.0, 1.0, 1.0, 0.9301, 0.8718, 0.93, 0.874, 0.9305, 0.872, 0.9304, 0.8742, 0.9308, 0.8723, 0.9306, 0.8743, 0.931, 0.8728, 0.9309, 0.8744, 1.0, 0.5236, 0.02369, 0.8829, 0.5747, 0.02376, 0.03314, 0.5311, 0.5191, 0.1232, 0.1238, 0.426, 0.434, 0.1165, 0.1143, 0.3749, 0.3792, 0.1154, 0.1158, 0.3681, 0.3705, 0.5309, 1.0, 0.02035, 0.1241, 0.5321, 0.04052, 0.1348, 0.02506, 0.5284, 0.5479, 0.8967, 1.0, 1.0, 0.93, 0.874, 0.9304, 0.8742, 0.9306, 0.8743, 0.9309, 0.8744, 1.0, 0.5236, 0.02369, 0.8829, 0.5747, 0.02376, 0.03314, 0.5311, 0.5191, 0.1232, 0.1238, 0.426, 0.434, 0.1165, 0.1143, 0.3749, 0.3792, 0.1154, 0.1158, 0.3681, 0.3705]): _vg.add([_i], _w, 'REPLACE')
_vg = ob_cube.vertex_groups.new(name='Bone.006')
for _i, _w in zip([0, 1, 4, 5, 14, 16, 17, 18, 19, 28, 29, 30, 36, 37, 47, 48, 51, 52, 54, 56, 58, 60, 77, 78, 79, 80, 81, 82, 83, 84, 87, 88, 89, 90, 91, 92, 93, 94, 95, 96, 97, 98, 99, 100, 101, 102, 105, 106, 115, 116, 117, 122, 132, 133, 135, 137, 139, 148, 149, 150, 151, 152, 153, 154, 155, 158, 159, 160, 161, 162, 163, 164, 165, 166, 167, 168, 169, 170, 171], [0.2357, 0.06775, 0.9652, 0.9784, 0.008802, 0.4722, 0.04655, 0.988, 1.0, 0.05625, 0.2509, 0.9555, 0.9992, 0.05976, 0.4099, 0.4591, 0.2187, 0.04295, 0.04053, 0.06351, 0.03997, 0.06301, 0.9891, 0.0852, 0.4676, 0.9997, 0.964, 0.222, 0.4377, 0.9639, 0.3994, 0.4661, 0.05561, 0.05574, 0.1915, 0.1988, 0.05256, 0.05158, 0.1693, 0.1722, 0.05207, 0.05225, 0.1665, 0.1678, 0.2357, 0.06775, 0.9652, 0.9784, 0.05625, 0.2509, 0.9555, 0.05976, 0.4099, 0.4591, 0.2187, 0.06351, 0.06301, 0.9891, 0.0852, 0.4676, 0.9997, 0.964, 0.222, 0.4377, 0.9639, 0.3994, 0.4661, 0.05561, 0.05574, 0.1915, 0.1988, 0.05256, 0.05158, 0.1693, 0.1722, 0.05207, 0.05225, 0.1665, 0.1678]): _vg.add([_i], _w, 'REPLACE')
_m = ob_cube.modifiers.new('Armature', 'ARMATURE')
_m.object = ob_armature
ob_armature.location = (-0.6025, 0.0, 0.0)
ob_armature.show_in_front = True

# ---- collection membership
col_collection.objects.link(ob_light)
col_collection.objects.link(ob_camera)
col_collection.objects.link(ob_cube)
col_collection.objects.link(ob_armature)

# ---- scene / render settings (as saved in the file)
scene.camera = ob_camera
scene.frame_start = 1; scene.frame_end = 250; scene.frame_set(1)
scene.render.engine = 'BLENDER_EEVEE_NEXT'
scene.render.bake_bias = 0.0
scene.render.bake_samples = 0
scene.cycles.sampling_pattern = 'TABULATED_SOBOL'
scene.eevee.use_volume_custom_range = False
bpy.context.view_layer.update()
